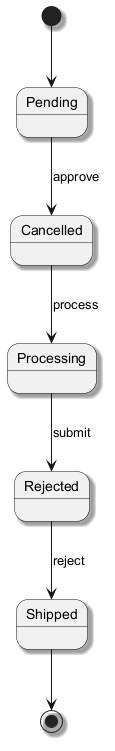

The diagram above was rendered by PlantUML. Its source (embedded in the PNG):
@startuml
skinparam backgroundColor #FFFFFF
skinparam classBackgroundColor #F1F8E9
skinparam classBorderColor #33691E
skinparam shadowing true
[*] --> Pending
Pending --> Cancelled : approve
Cancelled --> Processing : process
Processing --> Rejected : submit
Rejected --> Shipped : reject
Shipped --> [*]
@enduml